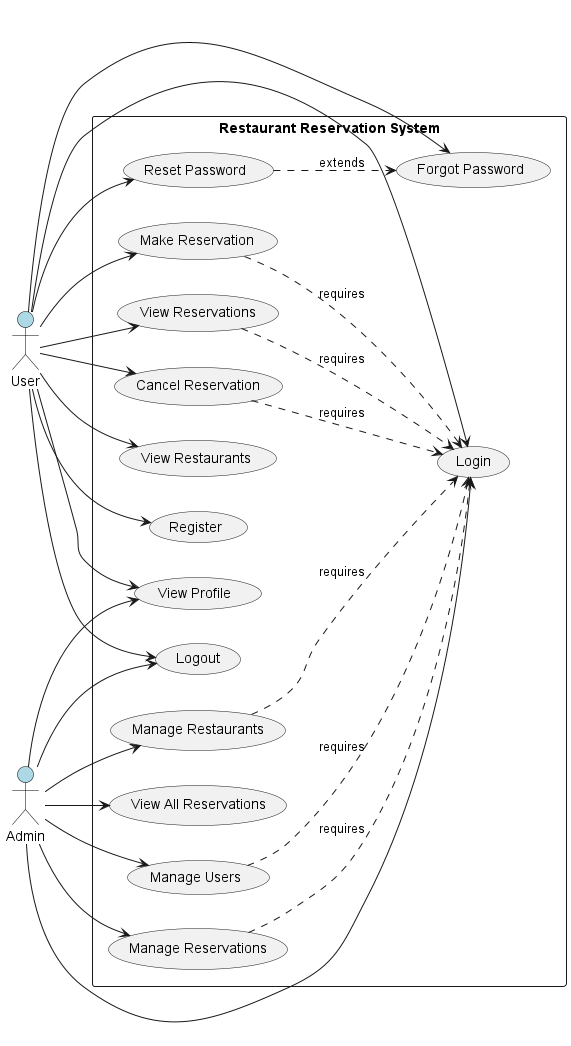

The diagram above was rendered by PlantUML. Its source (embedded in the PNG):
@startuml UseCaseDiagram
!define RECTANGLE class

left to right direction
skinparam packageStyle rectangle
skinparam actor {
    BackgroundColor lightblue
    BorderColor black
}

actor User
actor Admin

rectangle "Restaurant Reservation System" {
    User --> (Register)
    User --> (Login)
    User --> (View Profile)
    User --> (Logout)
    User --> (Forgot Password)
    User --> (Reset Password)
    User --> (Make Reservation)
    User --> (View Reservations)
    User --> (Cancel Reservation)
    User --> (View Restaurants)
    
    Admin --> (Login)
    Admin --> (View Profile)
    Admin --> (Logout)
    Admin --> (Manage Users)
    Admin --> (Manage Restaurants)
    Admin --> (Manage Reservations)
    Admin --> (View All Reservations)
}

(Reset Password) ..> (Forgot Password) : extends
(View Reservations) ..> (Login) : requires
(Make Reservation) ..> (Login) : requires
(Cancel Reservation) ..> (Login) : requires
(Manage Users) ..> (Login) : requires
(Manage Restaurants) ..> (Login) : requires
(Manage Reservations) ..> (Login) : requires

@enduml